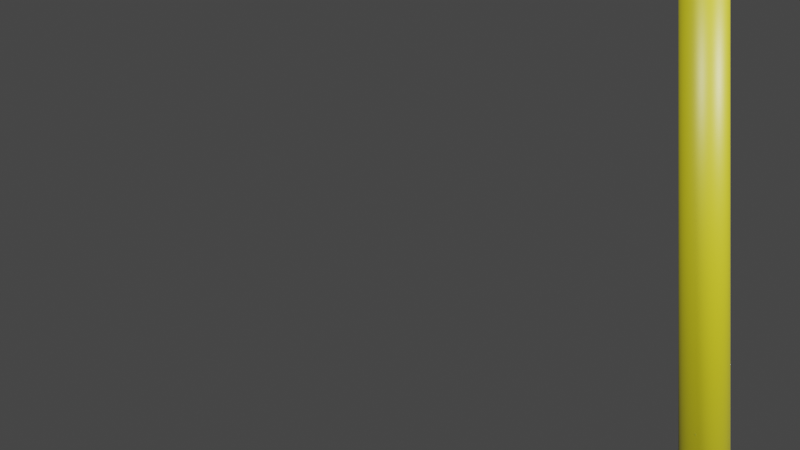 # Source: robot-vision.blend  (saved by Blender 3.5.10; exported with 4.5.12 LTS)
import bpy
from mathutils import Matrix  # noqa: F401  (used for matrix-valued properties, if any)

bpy.ops.wm.read_factory_settings(use_empty=True)
scene = bpy.context.scene
scene.name = 'Scene'

# ---- collections
col_collection = bpy.data.collections.new('Collection'); scene.collection.children.link(col_collection)

# ---- materials (node trees are filled in below, after node groups)
mat_material_001 = bpy.data.materials.new('Material.001')
mat_material_001.use_transparent_shadow = False

# ---- material node trees
mat_material_001.use_nodes = True; mat_material_001.node_tree.nodes.clear()
_N = mat_material_001.node_tree.nodes; _L = mat_material_001.node_tree.links
n0 = _N.new('ShaderNodeBsdfPrincipled'); n0.name = 'Principled BSDF'; n0.location = (10, 300)
n0.distribution = 'GGX'
n0.subsurface_method = 'RANDOM_WALK_SKIN'
n0.inputs[0].default_value = (0.2396, 0.2167, 0.003583, 1.0)
n0.inputs[3].default_value = 1.45
n0.inputs[27].default_value = (0.0, 0.0, 0.0, 1.0)
n0.inputs[28].default_value = 1.0
n1 = _N.new('ShaderNodeOutputMaterial'); n1.name = 'Material Output'; n1.location = (300, 300)
_L.new(n0.outputs[0], n1.inputs[0])
n1.is_active_output = True

# ---- world
world_world = bpy.data.worlds.new('World'); scene.world = world_world
world_world.use_nodes = True; world_world.node_tree.nodes.clear()
_N = world_world.node_tree.nodes; _L = world_world.node_tree.links
n0 = _N.new('ShaderNodeOutputWorld'); n0.name = 'World Output'; n0.location = (300, 300)
n1 = _N.new('ShaderNodeBackground'); n1.name = 'Background'; n1.location = (10, 300)
n1.inputs[0].default_value = (0.05088, 0.05088, 0.05088, 1.0)
_L.new(n1.outputs[0], n0.inputs[0])
n0.is_active_output = True
world_world.color = (0.05088, 0.05088, 0.05088)
world_world.use_sun_shadow = False
world_world.sun_shadow_jitter_overblur = 0.0

# ---- cameras
cam_camera_001 = bpy.data.cameras.new('Camera.001')
cam_camera_001.sensor_fit = 'HORIZONTAL'
cam_camera_001.clip_start = 0.01
cam_camera_001.lens = 18.97
cam_camera_001.lens_unit = 'FOV'
cam_camera_004 = bpy.data.cameras.new('Camera.004')
cam_camera_004.sensor_fit = 'HORIZONTAL'
cam_camera_004.lens = 18.97
cam_camera_004.lens_unit = 'FOV'

# ---- lights
light_light = bpy.data.lights.new('Light', 'POINT')
light_light.transmission_factor = 0.0
light_light.energy = 1000.0
light_light.shadow_soft_size = 0.2452
light_light.shadow_maximum_resolution = 0.006
light_light.use_absolute_resolution = True
light_light_001 = bpy.data.lights.new('Light.001', 'POINT')
light_light_001.transmission_factor = 0.0
light_light_001.energy = 1000.0
light_light_001.shadow_soft_size = 0.2734
light_light_001.shadow_maximum_resolution = 0.006
light_light_001.use_absolute_resolution = True

# ---- meshes
me_cylinder_002 = bpy.data.meshes.new('Cylinder.002')
me_cylinder_002.from_pydata([(0.0, 0.025, -0.5), (0.0, 0.025, 0.5), (0.004877, 0.02452, -0.5), (0.004877, 0.02452, 0.5), (0.009567, 0.0231, -0.5), (0.009567, 0.0231, 0.5), (0.01389, 0.02079, -0.5), (0.01389, 0.02079, 0.5), (0.01768, 0.01768, -0.5), (0.01768, 0.01768, 0.5), (0.02079, 0.01389, -0.5), (0.02079, 0.01389, 0.5), (0.0231, 0.009567, -0.5), (0.0231, 0.009567, 0.5), (0.02452, 0.004877, -0.5), (0.02452, 0.004877, 0.5), (0.025, 0.0, -0.5), (0.025, 0.0, 0.5), (0.02452, -0.004877, -0.5), (0.02452, -0.004877, 0.5), (0.0231, -0.009567, -0.5), (0.0231, -0.009567, 0.5), (0.02079, -0.01389, -0.5), (0.02079, -0.01389, 0.5), (0.01768, -0.01768, -0.5), (0.01768, -0.01768, 0.5), (0.01389, -0.02079, -0.5), (0.01389, -0.02079, 0.5), (0.009567, -0.0231, -0.5), (0.009567, -0.0231, 0.5), (0.004877, -0.02452, -0.5), (0.004877, -0.02452, 0.5), (0.0, -0.025, -0.5), (0.0, -0.025, 0.5), (-0.004877, -0.02452, -0.5), (-0.004877, -0.02452, 0.5), (-0.009567, -0.0231, -0.5), (-0.009567, -0.0231, 0.5), (-0.01389, -0.02079, -0.5), (-0.01389, -0.02079, 0.5), (-0.01768, -0.01768, -0.5), (-0.01768, -0.01768, 0.5), (-0.02079, -0.01389, -0.5), (-0.02079, -0.01389, 0.5), (-0.0231, -0.009567, -0.5), (-0.0231, -0.009567, 0.5), (-0.02452, -0.004877, -0.5), (-0.02452, -0.004877, 0.5), (-0.025, 0.0, -0.5), (-0.025, 0.0, 0.5), (-0.02452, 0.004877, -0.5), (-0.02452, 0.004877, 0.5), (-0.0231, 0.009567, -0.5), (-0.0231, 0.009567, 0.5), (-0.02079, 0.01389, -0.5), (-0.02079, 0.01389, 0.5), (-0.01768, 0.01768, -0.5), (-0.01768, 0.01768, 0.5), (-0.01389, 0.02079, -0.5), (-0.01389, 0.02079, 0.5), (-0.009567, 0.0231, -0.5), (-0.009567, 0.0231, 0.5), (-0.004877, 0.02452, -0.5), (-0.004877, 0.02452, 0.5)], [], [(0, 1, 3, 2), (2, 3, 5, 4), (4, 5, 7, 6), (6, 7, 9, 8), (8, 9, 11, 10), (10, 11, 13, 12), (12, 13, 15, 14), (14, 15, 17, 16), (16, 17, 19, 18), (18, 19, 21, 20), (20, 21, 23, 22), (22, 23, 25, 24), (24, 25, 27, 26), (26, 27, 29, 28), (28, 29, 31, 30), (30, 31, 33, 32), (32, 33, 35, 34), (34, 35, 37, 36), (36, 37, 39, 38), (38, 39, 41, 40), (40, 41, 43, 42), (42, 43, 45, 44), (44, 45, 47, 46), (46, 47, 49, 48), (48, 49, 51, 50), (50, 51, 53, 52), (52, 53, 55, 54), (54, 55, 57, 56), (56, 57, 59, 58), (58, 59, 61, 60), (3, 1, 63, 61, 59, 57, 55, 53, 51, 49, 47, 45, 43, 41, 39, 37, 35, 33, 31, 29, 27, 25, 23, 21, 19, 17, 15, 13, 11, 9, 7, 5), (60, 61, 63, 62), (62, 63, 1, 0), (0, 2, 4, 6, 8, 10, 12, 14, 16, 18, 20, 22, 24, 26, 28, 30, 32, 34, 36, 38, 40, 42, 44, 46, 48, 50, 52, 54, 56, 58, 60, 62)])
me_cylinder_002.polygons.foreach_set('use_smooth', [True] * 34)
_uv = me_cylinder_002.uv_layers.new(name='UVMap')
_uv.uv.foreach_set('vector', [1.0, 0.5, 1.0, 1.0, 0.9688, 1.0, 0.9688, 0.5, 0.9688, 0.5, 0.9688, 1.0, 0.9375, 1.0, 0.9375, 0.5, 0.9375, 0.5, 0.9375, 1.0, 0.9062, 1.0, 0.9062, 0.5, 0.9062, 0.5, 0.9062, 1.0, 0.875, 1.0, 0.875, 0.5, 0.875, 0.5, 0.875, 1.0, 0.8438, 1.0, 0.8438, 0.5, 0.8438, 0.5, 0.8438, 1.0, 0.8125, 1.0, 0.8125, 0.5, 0.8125, 0.5, 0.8125, 1.0, 0.7812, 1.0, 0.7812, 0.5, 0.7812, 0.5, 0.7812, 1.0, 0.75, 1.0, 0.75, 0.5, 0.75, 0.5, 0.75, 1.0, 0.7188, 1.0, 0.7188, 0.5, 0.7188, 0.5, 0.7188, 1.0, 0.6875, 1.0, 0.6875, 0.5, 0.6875, 0.5, 0.6875, 1.0, 0.6562, 1.0, 0.6562, 0.5, 0.6562, 0.5, 0.6562, 1.0, 0.625, 1.0, 0.625, 0.5, 0.625, 0.5, 0.625, 1.0, 0.5938, 1.0, 0.5938, 0.5, 0.5938, 0.5, 0.5938, 1.0, 0.5625, 1.0, 0.5625, 0.5, 0.5625, 0.5, 0.5625, 1.0, 0.5312, 1.0, 0.5312, 0.5, 0.5312, 0.5, 0.5312, 1.0, 0.5, 1.0, 0.5, 0.5, 0.5, 0.5, 0.5, 1.0, 0.4688, 1.0, 0.4688, 0.5, 0.4688, 0.5, 0.4688, 1.0, 0.4375, 1.0, 0.4375, 0.5, 0.4375, 0.5, 0.4375, 1.0, 0.4062, 1.0, 0.4062, 0.5, 0.4062, 0.5, 0.4062, 1.0, 0.375, 1.0, 0.375, 0.5, 0.375, 0.5, 0.375, 1.0, 0.3438, 1.0, 0.3438, 0.5, 0.3438, 0.5, 0.3438, 1.0, 0.3125, 1.0, 0.3125, 0.5, 0.3125, 0.5, 0.3125, 1.0, 0.2812, 1.0, 0.2812, 0.5, 0.2812, 0.5, 0.2812, 1.0, 0.25, 1.0, 0.25, 0.5, 0.25, 0.5, 0.25, 1.0, 0.2188, 1.0, 0.2188, 0.5, 0.2188, 0.5, 0.2188, 1.0, 0.1875, 1.0, 0.1875, 0.5, 0.1875, 0.5, 0.1875, 1.0, 0.1562, 1.0, 0.1562, 0.5, 0.1562, 0.5, 0.1562, 1.0, 0.125, 1.0, 0.125, 0.5, 0.125, 0.5, 0.125, 1.0, 0.09375, 1.0, 0.09375, 0.5, 0.09375, 0.5, 0.09375, 1.0, 0.0625, 1.0, 0.0625, 0.5, 0.2968, 0.4854, 0.25, 0.49, 0.2032, 0.4854, 0.1582, 0.4717, 0.1167, 0.4496, 0.08029, 0.4197, 0.05045, 0.3833, 0.02827, 0.3418, 0.01461, 0.2968, 0.01, 0.25, 0.01461, 0.2032, 0.02827, 0.1582, 0.05045, 0.1167, 0.08029, 0.08029, 0.1167, 0.05045, 0.1582, 0.02827, 0.2032, 0.01461, 0.25, 0.01, 0.2968, 0.01461, 0.3418, 0.02827, 0.3833, 0.05045, 0.4197, 0.08029, 0.4496, 0.1167, 0.4717, 0.1582, 0.4854, 0.2032, 0.49, 0.25, 0.4854, 0.2968, 0.4717, 0.3418, 0.4496, 0.3833, 0.4197, 0.4197, 0.3833, 0.4496, 0.3418, 0.4717, 0.0625, 0.5, 0.0625, 1.0, 0.03125, 1.0, 0.03125, 0.5, 0.03125, 0.5, 0.03125, 1.0, 0.0, 1.0, 0.0, 0.5, 0.75, 0.49, 0.7968, 0.4854, 0.8418, 0.4717, 0.8833, 0.4496, 0.9197, 0.4197, 0.9496, 0.3833, 0.9717, 0.3418, 0.9854, 0.2968, 0.99, 0.25, 0.9854, 0.2032, 0.9717, 0.1582, 0.9496, 0.1167, 0.9197, 0.08029, 0.8833, 0.05045, 0.8418, 0.02827, 0.7968, 0.01461, 0.75, 0.01, 0.7032, 0.01461, 0.6582, 0.02827, 0.6167, 0.05045, 0.5803, 0.08029, 0.5504, 0.1167, 0.5283, 0.1582, 0.5146, 0.2032, 0.51, 0.25, 0.5146, 0.2968, 0.5283, 0.3418, 0.5504, 0.3833, 0.5803, 0.4197, 0.6167, 0.4496, 0.6582, 0.4717, 0.7032, 0.4854])
me_cylinder_002.materials.append(mat_material_001)
me_cylinder_002.update()

# ---- objects
ob_light = bpy.data.objects.new('Light', light_light)
ob_pole = bpy.data.objects.new('Pole', me_cylinder_002)
ob_camera_right = bpy.data.objects.new('Camera-Right', cam_camera_001)
ob_camera_left = bpy.data.objects.new('Camera-Left', cam_camera_004)
ob_light_001 = bpy.data.objects.new('Light.001', light_light_001)

# ---- transforms, parenting, visibility, modifiers, constraints
ob_light.location = (2.011, -1.991, 0.9933)
ob_light.rotation_euler = (0.6503, 0.05522, 1.866)
ob_light.lock_rotations_4d = False
ob_light.empty_display_type = 'ARROWS'
ob_light.color = (0.0, 0.0, 0.0, 0.0)
ob_light.lineart.crease_threshold = 0.0
ob_pole.location = (-0.5, 0.45, 0.5)
ob_camera_right.location = (0.0, 0.09, 0.3)
ob_camera_right.rotation_euler = (1.571, 0.0, 1.571)
ob_camera_left.location = (0.0, -0.09, 0.3)
ob_camera_left.rotation_euler = (1.571, 0.0, 1.571)
ob_light_001.location = (2.018, 2.0, 0.975)
ob_light_001.rotation_euler = (0.6503, 0.05522, 1.866)
ob_light_001.lock_rotations_4d = False
ob_light_001.empty_display_type = 'ARROWS'
ob_light_001.color = (0.0, 0.0, 0.0, 0.0)
ob_light_001.lineart.crease_threshold = 0.0

# ---- collection membership
col_collection.objects.link(ob_light)
col_collection.objects.link(ob_pole)
col_collection.objects.link(ob_camera_right)
col_collection.objects.link(ob_camera_left)
col_collection.objects.link(ob_light_001)

# ---- scene / render settings (as saved in the file)
scene.camera = ob_camera_right
scene.frame_start = 1; scene.frame_end = 250; scene.frame_set(1)
scene.render.engine = 'BLENDER_EEVEE_NEXT'
scene.cycles.sampling_pattern = 'TABULATED_SOBOL'
scene.view_settings.view_transform = 'Filmic'
bpy.context.view_layer.update()
